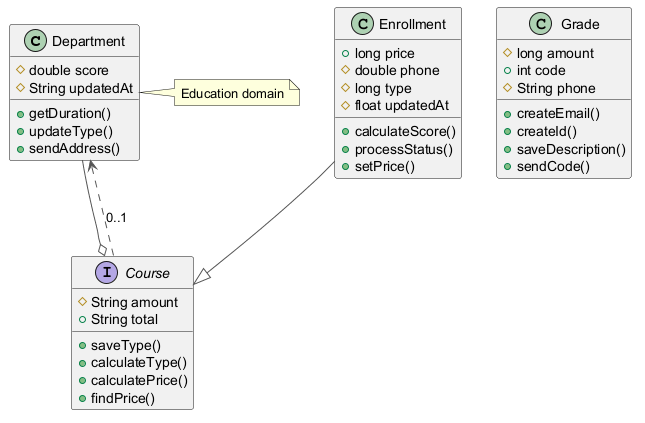

The diagram above was rendered by PlantUML. Its source (embedded in the PNG):
@startuml
skinparam ArrowColor #555555
class Department {
  #double score
  #String updatedAt
  +getDuration()
  +updateType()
  +sendAddress()
}
class Grade {
  #long amount
  +int code
  #String phone
  +createEmail()
  +createId()
  +saveDescription()
  +sendCode()
}
interface Course {
  #String amount
  +String total
  +saveType()
  +calculateType()
  +calculatePrice()
  +findPrice()
}
class Enrollment {
  +long price
  #double phone
  #long type
  #float updatedAt
  +calculateScore()
  +processStatus()
  +setPrice()
}
Enrollment --|> Course
Course ..> Department : "0..1"
Department --o Course
note right of Department : Education domain
@enduml